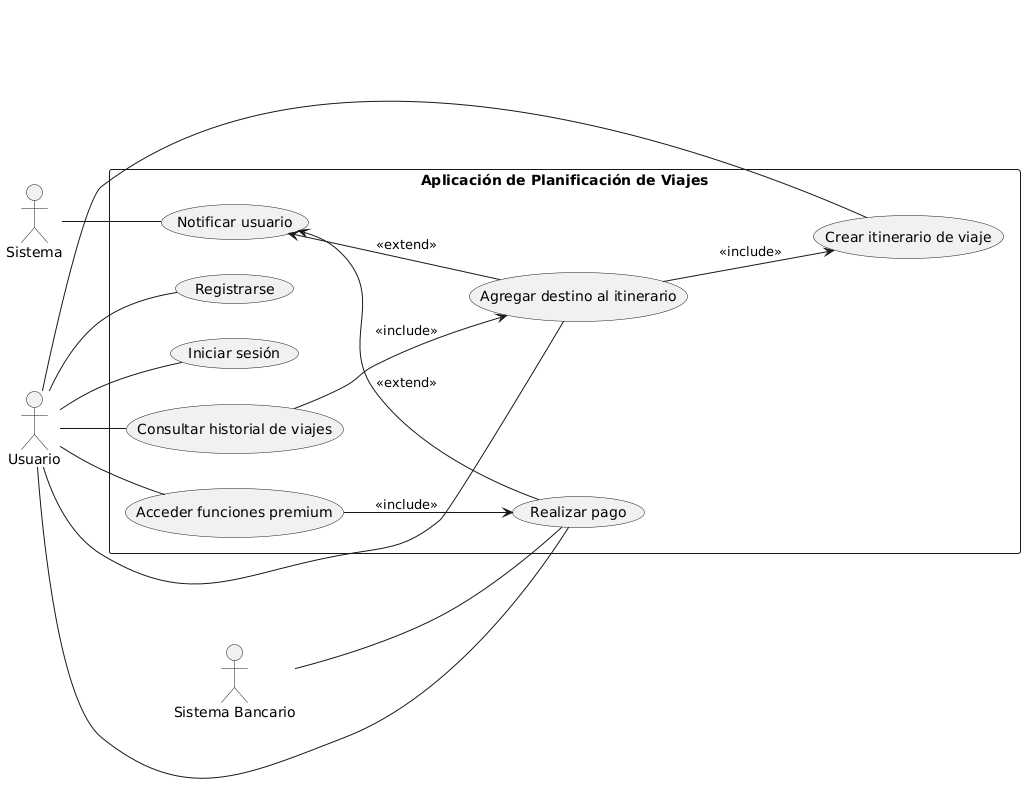

The diagram above was rendered by PlantUML. Its source (embedded in the PNG):
@startuml
left to right direction

actor "Usuario" as U
actor "Sistema" as SYS
actor "Sistema Bancario" as SB

rectangle "Aplicación de Planificación de Viajes" as APV {
  (Registrarse) as UC1
  (Iniciar sesión) as UC2
  (Crear itinerario de viaje) as UC3
  (Agregar destino al itinerario) as UC4
  (Consultar historial de viajes) as UC5
  (Realizar pago) as UC6
  (Acceder funciones premium) as UC7
  (Notificar usuario) as UC8

  UC4 --> UC3 : <<include>>
  UC5 --> UC4 : <<include>>
  UC7 --> UC6 : <<include>>

  UC8 <-- UC6 : <<extend>>
  UC8 <-- UC4 : <<extend>>
}

U -- UC1
U -- UC2
U -- UC3
U -- UC4
U -- UC5
U -- UC6
U -- UC7

SYS -- UC8
SB -- UC6
@enduml